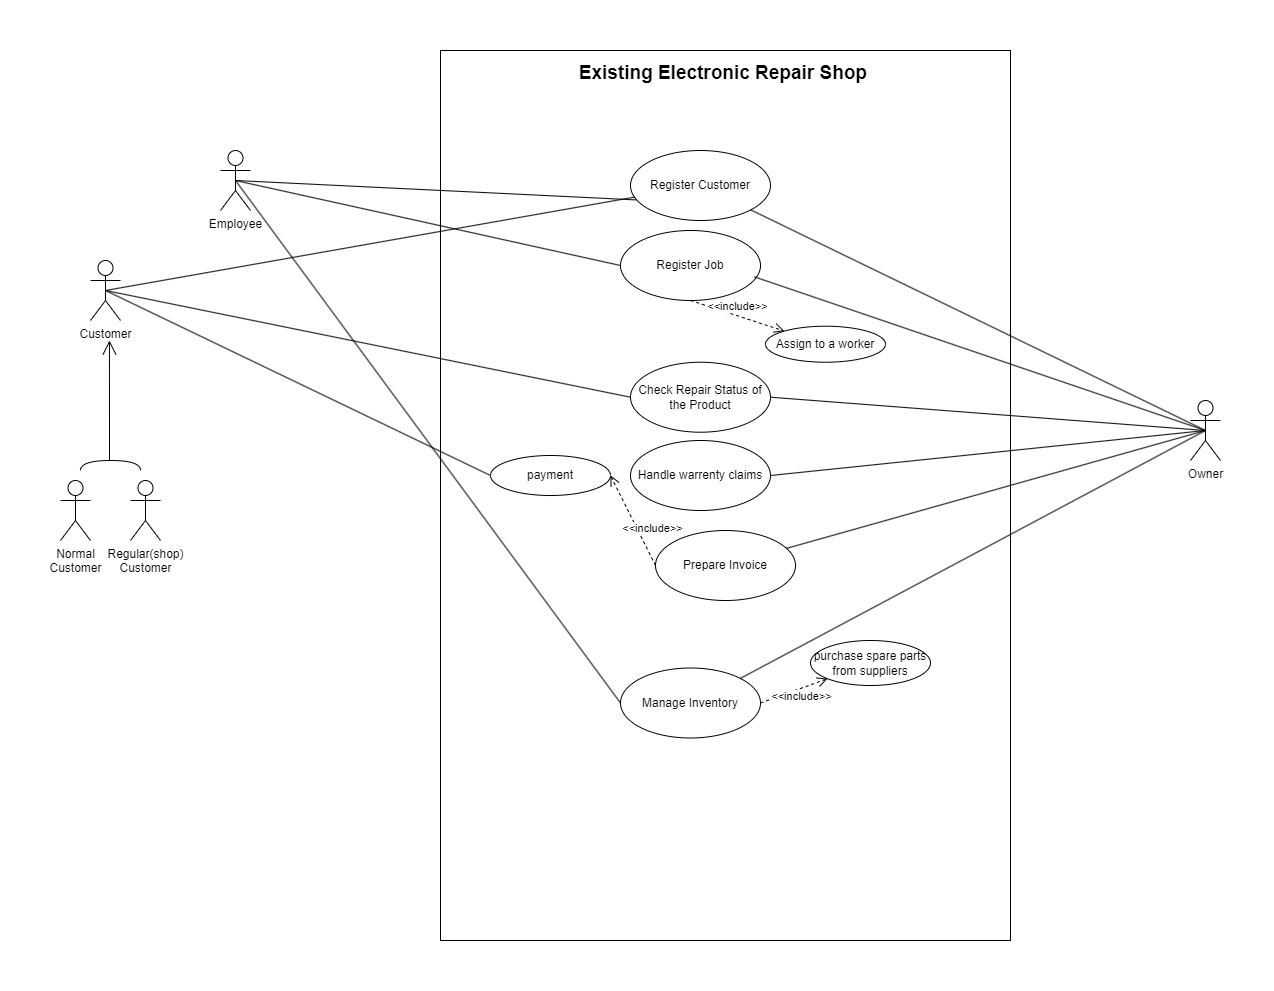

The diagram above was exported from draw.io. Its source (the exported page's mxGraphModel, read from the mxfile embedded in the PNG):
<mxGraphModel dx="987" dy="2913" grid="1" gridSize="10" guides="1" tooltips="1" connect="1" arrows="1" fold="1" page="1" pageScale="1" pageWidth="1654" pageHeight="2336" math="0" shadow="0">
  <root>
    <mxCell id="0" />
    <mxCell id="1" parent="0" />
    <mxCell id="OhaXb67IkASVELbPjFaB-5" value="" style="html=1;whiteSpace=wrap;" parent="1" vertex="1">
      <mxGeometry x="620" y="-2170" width="570" height="890" as="geometry" />
    </mxCell>
    <mxCell id="OhaXb67IkASVELbPjFaB-6" value="Register Customer" style="ellipse;whiteSpace=wrap;html=1;" parent="1" vertex="1">
      <mxGeometry x="810" y="-2070" width="140" height="70" as="geometry" />
    </mxCell>
    <mxCell id="OhaXb67IkASVELbPjFaB-7" value="Register Job" style="ellipse;whiteSpace=wrap;html=1;" parent="1" vertex="1">
      <mxGeometry x="800" y="-1990" width="140" height="70" as="geometry" />
    </mxCell>
    <mxCell id="OhaXb67IkASVELbPjFaB-8" value="Prepare Invoice" style="ellipse;whiteSpace=wrap;html=1;" parent="1" vertex="1">
      <mxGeometry x="835" y="-1690" width="140" height="70" as="geometry" />
    </mxCell>
    <mxCell id="OhaXb67IkASVELbPjFaB-9" value="Handle warrenty claims" style="ellipse;whiteSpace=wrap;html=1;" parent="1" vertex="1">
      <mxGeometry x="810" y="-1780" width="140" height="70" as="geometry" />
    </mxCell>
    <mxCell id="OhaXb67IkASVELbPjFaB-11" value="Manage Inventory" style="ellipse;whiteSpace=wrap;html=1;" parent="1" vertex="1">
      <mxGeometry x="800" y="-1552.5" width="140" height="70" as="geometry" />
    </mxCell>
    <mxCell id="OhaXb67IkASVELbPjFaB-12" value="Check Repair Status of the Product" style="ellipse;whiteSpace=wrap;html=1;" parent="1" vertex="1">
      <mxGeometry x="810" y="-1858.29" width="140" height="70" as="geometry" />
    </mxCell>
    <mxCell id="OhaXb67IkASVELbPjFaB-19" value="" style="endArrow=none;html=1;rounded=0;exitX=0.5;exitY=0.5;exitDx=0;exitDy=0;exitPerimeter=0;" parent="1" source="OhaXb67IkASVELbPjFaB-1" target="OhaXb67IkASVELbPjFaB-6" edge="1">
      <mxGeometry width="50" height="50" relative="1" as="geometry">
        <mxPoint x="880" y="-1740" as="sourcePoint" />
        <mxPoint x="930" y="-1790" as="targetPoint" />
        <Array as="points" />
      </mxGeometry>
    </mxCell>
    <mxCell id="OhaXb67IkASVELbPjFaB-21" value="Owner" style="shape=umlActor;verticalLabelPosition=bottom;verticalAlign=top;html=1;" parent="1" vertex="1">
      <mxGeometry x="1370" y="-1820" width="30" height="60" as="geometry" />
    </mxCell>
    <mxCell id="OhaXb67IkASVELbPjFaB-24" value="" style="endArrow=none;html=1;rounded=0;entryX=0.5;entryY=0.5;entryDx=0;entryDy=0;entryPerimeter=0;" parent="1" source="OhaXb67IkASVELbPjFaB-6" target="OhaXb67IkASVELbPjFaB-21" edge="1">
      <mxGeometry width="50" height="50" relative="1" as="geometry">
        <mxPoint x="970" y="-1730" as="sourcePoint" />
        <mxPoint x="1385" y="-1820" as="targetPoint" />
      </mxGeometry>
    </mxCell>
    <mxCell id="OhaXb67IkASVELbPjFaB-25" value="" style="endArrow=none;html=1;rounded=0;entryX=0.5;entryY=0.5;entryDx=0;entryDy=0;entryPerimeter=0;exitX=0.955;exitY=0.661;exitDx=0;exitDy=0;exitPerimeter=0;" parent="1" source="OhaXb67IkASVELbPjFaB-7" target="OhaXb67IkASVELbPjFaB-21" edge="1">
      <mxGeometry width="50" height="50" relative="1" as="geometry">
        <mxPoint x="929.9993460620304" y="-1925.1387137104894" as="sourcePoint" />
        <mxPoint x="1380.1" y="-1810" as="targetPoint" />
      </mxGeometry>
    </mxCell>
    <mxCell id="OhaXb67IkASVELbPjFaB-26" value="" style="endArrow=none;html=1;rounded=0;entryX=0.5;entryY=0.5;entryDx=0;entryDy=0;entryPerimeter=0;" parent="1" source="OhaXb67IkASVELbPjFaB-8" target="OhaXb67IkASVELbPjFaB-21" edge="1">
      <mxGeometry width="50" height="50" relative="1" as="geometry">
        <mxPoint x="952" y="-1918" as="sourcePoint" />
        <mxPoint x="1370" y="-1810" as="targetPoint" />
      </mxGeometry>
    </mxCell>
    <mxCell id="OhaXb67IkASVELbPjFaB-27" value="" style="endArrow=none;html=1;rounded=0;exitX=1;exitY=0.5;exitDx=0;exitDy=0;entryX=0.5;entryY=0.5;entryDx=0;entryDy=0;entryPerimeter=0;" parent="1" source="OhaXb67IkASVELbPjFaB-9" target="OhaXb67IkASVELbPjFaB-21" edge="1">
      <mxGeometry width="50" height="50" relative="1" as="geometry">
        <mxPoint x="959" y="-1839" as="sourcePoint" />
        <mxPoint x="1360" y="-1800" as="targetPoint" />
      </mxGeometry>
    </mxCell>
    <mxCell id="OhaXb67IkASVELbPjFaB-31" value="" style="endArrow=none;html=1;rounded=0;exitX=1;exitY=0;exitDx=0;exitDy=0;entryX=0.5;entryY=0.5;entryDx=0;entryDy=0;entryPerimeter=0;" parent="1" source="OhaXb67IkASVELbPjFaB-11" target="OhaXb67IkASVELbPjFaB-21" edge="1">
      <mxGeometry width="50" height="50" relative="1" as="geometry">
        <mxPoint x="953" y="-1681" as="sourcePoint" />
        <mxPoint x="1370" y="-1790" as="targetPoint" />
      </mxGeometry>
    </mxCell>
    <mxCell id="OhaXb67IkASVELbPjFaB-32" value="" style="endArrow=none;html=1;rounded=0;exitX=1;exitY=0.5;exitDx=0;exitDy=0;entryX=0.5;entryY=0.5;entryDx=0;entryDy=0;entryPerimeter=0;" parent="1" source="OhaXb67IkASVELbPjFaB-12" target="OhaXb67IkASVELbPjFaB-21" edge="1">
      <mxGeometry width="50" height="50" relative="1" as="geometry">
        <mxPoint x="940" y="-1599" as="sourcePoint" />
        <mxPoint x="1370" y="-1780" as="targetPoint" />
      </mxGeometry>
    </mxCell>
    <mxCell id="OhaXb67IkASVELbPjFaB-37" value="" style="endArrow=open;endFill=1;endSize=12;html=1;rounded=0;" parent="1" edge="1">
      <mxGeometry width="160" relative="1" as="geometry">
        <mxPoint x="430" y="-1812" as="sourcePoint" />
        <mxPoint x="430" y="-1811.999999999999" as="targetPoint" />
      </mxGeometry>
    </mxCell>
    <mxCell id="OhaXb67IkASVELbPjFaB-36" value="" style="shape=requiredInterface;html=1;verticalLabelPosition=bottom;sketch=0;direction=north;" parent="1" vertex="1">
      <mxGeometry x="260" y="-1760" width="60" height="10" as="geometry" />
    </mxCell>
    <mxCell id="OhaXb67IkASVELbPjFaB-39" value="" style="endArrow=open;endFill=1;endSize=12;html=1;rounded=0;" parent="1" edge="1">
      <mxGeometry width="160" relative="1" as="geometry">
        <mxPoint x="289" y="-1760" as="sourcePoint" />
        <mxPoint x="288.95666666666693" y="-1880.000000000001" as="targetPoint" />
      </mxGeometry>
    </mxCell>
    <mxCell id="OhaXb67IkASVELbPjFaB-1" value="Customer" style="shape=umlActor;verticalLabelPosition=bottom;verticalAlign=top;html=1;" parent="1" vertex="1">
      <mxGeometry x="270" y="-1960" width="30" height="60" as="geometry" />
    </mxCell>
    <mxCell id="OhaXb67IkASVELbPjFaB-41" value="Normal&lt;br&gt;Customer" style="shape=umlActor;verticalLabelPosition=bottom;verticalAlign=top;html=1;" parent="1" vertex="1">
      <mxGeometry x="240" y="-1740" width="30" height="60" as="geometry" />
    </mxCell>
    <mxCell id="OhaXb67IkASVELbPjFaB-42" value="Regular(shop)&lt;br&gt;Customer" style="shape=umlActor;verticalLabelPosition=bottom;verticalAlign=top;html=1;" parent="1" vertex="1">
      <mxGeometry x="310" y="-1740" width="30" height="60" as="geometry" />
    </mxCell>
    <mxCell id="OhaXb67IkASVELbPjFaB-43" value="Employee" style="shape=umlActor;verticalLabelPosition=bottom;verticalAlign=top;html=1;" parent="1" vertex="1">
      <mxGeometry x="400" y="-2070" width="30" height="60" as="geometry" />
    </mxCell>
    <mxCell id="OhaXb67IkASVELbPjFaB-44" value="" style="endArrow=none;html=1;rounded=0;entryX=0;entryY=0.5;entryDx=0;entryDy=0;exitX=0.5;exitY=0.5;exitDx=0;exitDy=0;exitPerimeter=0;" parent="1" source="OhaXb67IkASVELbPjFaB-43" target="OhaXb67IkASVELbPjFaB-7" edge="1">
      <mxGeometry width="50" height="50" relative="1" as="geometry">
        <mxPoint x="460" y="-1660" as="sourcePoint" />
        <mxPoint x="510" y="-1710" as="targetPoint" />
      </mxGeometry>
    </mxCell>
    <mxCell id="OhaXb67IkASVELbPjFaB-46" value="" style="endArrow=none;html=1;rounded=0;exitX=0.5;exitY=0.5;exitDx=0;exitDy=0;exitPerimeter=0;entryX=0.041;entryY=0.706;entryDx=0;entryDy=0;entryPerimeter=0;" parent="1" source="OhaXb67IkASVELbPjFaB-43" target="OhaXb67IkASVELbPjFaB-6" edge="1">
      <mxGeometry width="50" height="50" relative="1" as="geometry">
        <mxPoint x="460" y="-1630" as="sourcePoint" />
        <mxPoint x="820" y="-2030" as="targetPoint" />
      </mxGeometry>
    </mxCell>
    <mxCell id="OhaXb67IkASVELbPjFaB-47" value="" style="endArrow=none;html=1;rounded=0;exitX=0.5;exitY=0.5;exitDx=0;exitDy=0;exitPerimeter=0;entryX=0;entryY=0.5;entryDx=0;entryDy=0;" parent="1" source="OhaXb67IkASVELbPjFaB-43" target="OhaXb67IkASVELbPjFaB-11" edge="1">
      <mxGeometry width="50" height="50" relative="1" as="geometry">
        <mxPoint x="465" y="-1620" as="sourcePoint" />
        <mxPoint x="820" y="-1935" as="targetPoint" />
      </mxGeometry>
    </mxCell>
    <mxCell id="OhaXb67IkASVELbPjFaB-49" value="Existing Electronic Repair Shop&amp;nbsp;" style="text;align=center;fontStyle=1;verticalAlign=middle;spacingLeft=3;spacingRight=3;strokeColor=none;rotatable=0;points=[[0,0.5],[1,0.5]];portConstraint=eastwest;html=1;fontSize=19;" parent="1" vertex="1">
      <mxGeometry x="865" y="-2160" width="80" height="26" as="geometry" />
    </mxCell>
    <mxCell id="OhaXb67IkASVELbPjFaB-50" value="" style="endArrow=none;html=1;rounded=0;exitX=0.5;exitY=0.5;exitDx=0;exitDy=0;exitPerimeter=0;entryX=0;entryY=0.5;entryDx=0;entryDy=0;" parent="1" source="OhaXb67IkASVELbPjFaB-1" target="OhaXb67IkASVELbPjFaB-12" edge="1">
      <mxGeometry width="50" height="50" relative="1" as="geometry">
        <mxPoint x="385" y="-1990" as="sourcePoint" />
        <mxPoint x="821" y="-2020" as="targetPoint" />
        <Array as="points" />
      </mxGeometry>
    </mxCell>
    <mxCell id="MH8BFD8I0r51DImlLMbN-1" value="Assign to a worker" style="ellipse;whiteSpace=wrap;html=1;" parent="1" vertex="1">
      <mxGeometry x="945" y="-1894.29" width="120" height="36" as="geometry" />
    </mxCell>
    <mxCell id="MH8BFD8I0r51DImlLMbN-3" value="&amp;lt;&amp;lt;include&amp;gt;&amp;gt;" style="html=1;verticalAlign=bottom;endArrow=open;dashed=1;endSize=8;curved=0;rounded=0;exitX=0.5;exitY=1;exitDx=0;exitDy=0;" parent="1" source="OhaXb67IkASVELbPjFaB-7" target="MH8BFD8I0r51DImlLMbN-1" edge="1">
      <mxGeometry relative="1" as="geometry">
        <mxPoint x="1000" y="-1790" as="sourcePoint" />
        <mxPoint x="920" y="-1790" as="targetPoint" />
      </mxGeometry>
    </mxCell>
    <mxCell id="MH8BFD8I0r51DImlLMbN-5" value="purchase spare parts from suppliers" style="ellipse;whiteSpace=wrap;html=1;" parent="1" vertex="1">
      <mxGeometry x="990" y="-1580" width="120" height="45" as="geometry" />
    </mxCell>
    <mxCell id="MH8BFD8I0r51DImlLMbN-7" value="&amp;lt;&amp;lt;include&amp;gt;&amp;gt;" style="html=1;verticalAlign=bottom;endArrow=open;dashed=1;endSize=8;curved=0;rounded=0;exitX=1;exitY=0.5;exitDx=0;exitDy=0;" parent="1" source="OhaXb67IkASVELbPjFaB-11" target="MH8BFD8I0r51DImlLMbN-5" edge="1">
      <mxGeometry x="0.0735" y="-16" relative="1" as="geometry">
        <mxPoint x="880" y="-1910" as="sourcePoint" />
        <mxPoint x="974" y="-1879" as="targetPoint" />
        <mxPoint as="offset" />
      </mxGeometry>
    </mxCell>
    <mxCell id="MH8BFD8I0r51DImlLMbN-8" value="payment" style="ellipse;whiteSpace=wrap;html=1;" parent="1" vertex="1">
      <mxGeometry x="670" y="-1765" width="120" height="40" as="geometry" />
    </mxCell>
    <mxCell id="MH8BFD8I0r51DImlLMbN-9" value="&amp;lt;&amp;lt;include&amp;gt;&amp;gt;" style="html=1;verticalAlign=bottom;endArrow=open;dashed=1;endSize=8;curved=0;rounded=0;exitX=0;exitY=0.5;exitDx=0;exitDy=0;entryX=1;entryY=0.5;entryDx=0;entryDy=0;" parent="1" source="OhaXb67IkASVELbPjFaB-8" target="MH8BFD8I0r51DImlLMbN-8" edge="1">
      <mxGeometry x="-0.4769" y="-9" relative="1" as="geometry">
        <mxPoint x="950" y="-1507" as="sourcePoint" />
        <mxPoint x="1017" y="-1532" as="targetPoint" />
        <mxPoint x="1" as="offset" />
      </mxGeometry>
    </mxCell>
    <mxCell id="MH8BFD8I0r51DImlLMbN-10" value="" style="endArrow=none;html=1;rounded=0;entryX=0;entryY=0.5;entryDx=0;entryDy=0;exitX=0.5;exitY=0.5;exitDx=0;exitDy=0;exitPerimeter=0;" parent="1" source="OhaXb67IkASVELbPjFaB-1" target="MH8BFD8I0r51DImlLMbN-8" edge="1">
      <mxGeometry width="50" height="50" relative="1" as="geometry">
        <mxPoint x="900" y="-1550" as="sourcePoint" />
        <mxPoint x="950" y="-1600" as="targetPoint" />
      </mxGeometry>
    </mxCell>
  </root>
</mxGraphModel>